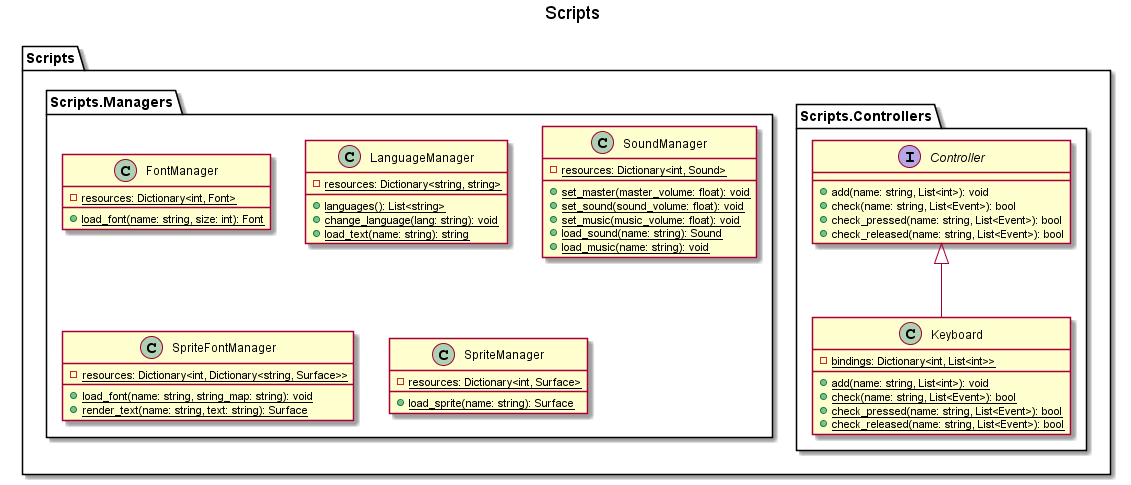

The diagram above was rendered by PlantUML. Its source (embedded in the PNG):
@startuml

title Scripts

package Scripts {
    package Scripts.Controllers {
        interface Controller {
            + add(name: string, List<int>): void
            + check(name: string, List<Event>): bool
            + check_pressed(name: string, List<Event>): bool
            + check_released(name: string, List<Event>): bool
        }

        class Keyboard {
            - {static} bindings: Dictionary<int, List<int>>
            + {static} add(name: string, List<int>): void
            + {static} check(name: string, List<Event>): bool
            + {static} check_pressed(name: string, List<Event>): bool
            + {static} check_released(name: string, List<Event>): bool
        }
        Controller <|-- Keyboard
    }

    package Scripts.Managers {
        class FontManager {
            - {static} resources: Dictionary<int, Font>
            + {static} load_font(name: string, size: int): Font
        }

        class LanguageManager {
            - {static} resources: Dictionary<string, string>
            + {static} languages(): List<string>
            + {static} change_language(lang: string): void
            + {static} load_text(name: string): string
        }

        class SoundManager {
            - {static} resources: Dictionary<int, Sound>
            + {static} set_master(master_volume: float): void
            + {static} set_sound(sound_volume: float): void
            + {static} set_music(music_volume: float): void
            + {static} load_sound(name: string): Sound
            + {static} load_music(name: string): void
        }

        class SpriteFontManager {
            - {static} resources: Dictionary<int, Dictionary<string, Surface>>
            + {static} load_font(name: string, string_map: string): void
            + {static} render_text(name: string, text: string): Surface
        }

        class SpriteManager {
            - {static} resources: Dictionary<int, Surface>
            + {static} load_sprite(name: string): Surface
        }
    }
}

@enduml